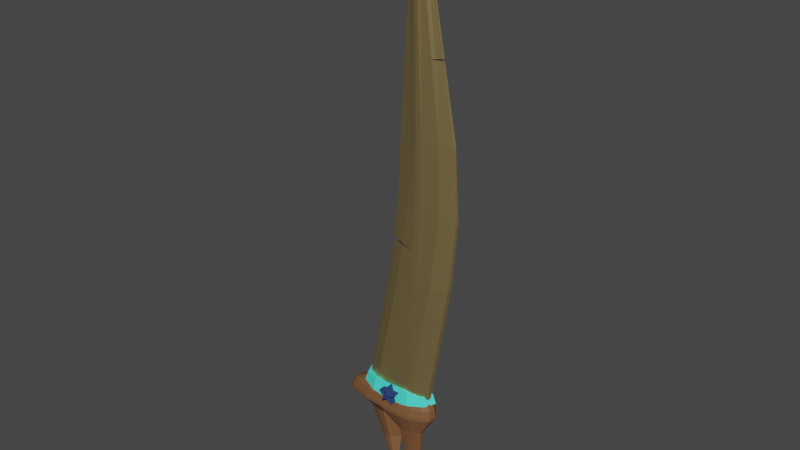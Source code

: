 # Source: espada.blend  (saved by Blender 2.93.20; exported with 4.5.12 LTS)
import bpy
from mathutils import Matrix  # noqa: F401  (used for matrix-valued properties, if any)

bpy.ops.wm.read_factory_settings(use_empty=True)
scene = bpy.context.scene
scene.name = 'Scene'

# ---- collections
col_collection = bpy.data.collections.new('Collection'); scene.collection.children.link(col_collection)

# ---- materials (node trees are filled in below, after node groups)
mat_material = bpy.data.materials.new('Material')
mat_material.alpha_threshold = 0.0
mat_material.use_transparent_shadow = False
mat_material.line_color = (0.0, 0.0, 0.0, 1.0)
mat_material_004 = bpy.data.materials.new('Material.004')
mat_material_004.use_transparent_shadow = False
mat_material_005 = bpy.data.materials.new('Material.005')
mat_material_005.use_transparent_shadow = False
mat_material_006 = bpy.data.materials.new('Material.006')
mat_material_006.use_transparent_shadow = False
mat_material_003 = bpy.data.materials.new('Material.003')
mat_material_003.use_transparent_shadow = False
mat_material_002 = bpy.data.materials.new('Material.002')
mat_material_002.use_transparent_shadow = False
mat_material_002.diffuse_color = (0.02732, 0.05127, 0.1529, 1.0)
mat_material_001 = bpy.data.materials.new('Material.001')
mat_material_001.alpha_threshold = 0.0
mat_material_001.use_transparent_shadow = False
mat_material_001.line_color = (0.0, 0.0, 0.0, 1.0)

# ---- material node trees
mat_material.use_nodes = True; mat_material.node_tree.nodes.clear()
_N = mat_material.node_tree.nodes; _L = mat_material.node_tree.links
n0 = _N.new('ShaderNodeOutputMaterial'); n0.name = 'Material Output'; n0.location = (300, 300)
n1 = _N.new('ShaderNodeBsdfPrincipled'); n1.name = 'Principled BSDF'; n1.location = (10, 300)
n1.distribution = 'GGX'
n1.subsurface_method = 'BURLEY'
n1.inputs[0].default_value = (0.196, 0.08927, 0.03853, 1.0)
n1.inputs[2].default_value = 0.4
n1.inputs[3].default_value = 1.45
n1.inputs[27].default_value = (0.0, 0.0, 0.0, 1.0)
n1.inputs[28].default_value = 1.0
_L.new(n1.outputs[0], n0.inputs[0])
n0.is_active_output = True
mat_material_004.use_nodes = True; mat_material_004.node_tree.nodes.clear()
_N = mat_material_004.node_tree.nodes; _L = mat_material_004.node_tree.links
n0 = _N.new('ShaderNodeBsdfPrincipled'); n0.name = 'Principled BSDF'; n0.location = (10, 300)
n0.distribution = 'GGX'
n0.subsurface_method = 'BURLEY'
n0.inputs[0].default_value = (0.8, 0.3192, 0.07893, 1.0)
n0.inputs[3].default_value = 1.45
n0.inputs[27].default_value = (0.0, 0.0, 0.0, 1.0)
n0.inputs[28].default_value = 1.0
n1 = _N.new('ShaderNodeOutputMaterial'); n1.name = 'Material Output'; n1.location = (300, 300)
_L.new(n0.outputs[0], n1.inputs[0])
n1.is_active_output = True
mat_material_005.use_nodes = True; mat_material_005.node_tree.nodes.clear()
_N = mat_material_005.node_tree.nodes; _L = mat_material_005.node_tree.links
n0 = _N.new('ShaderNodeBsdfPrincipled'); n0.name = 'Principled BSDF'; n0.location = (10, 300)
n0.distribution = 'GGX'
n0.subsurface_method = 'BURLEY'
n0.inputs[0].default_value = (0.8, 0.1859, 0.1577, 1.0)
n0.inputs[3].default_value = 1.45
n0.inputs[27].default_value = (0.0, 0.0, 0.0, 1.0)
n0.inputs[28].default_value = 1.0
n1 = _N.new('ShaderNodeOutputMaterial'); n1.name = 'Material Output'; n1.location = (300, 300)
_L.new(n0.outputs[0], n1.inputs[0])
n1.is_active_output = True
mat_material_006.use_nodes = True; mat_material_006.node_tree.nodes.clear()
_N = mat_material_006.node_tree.nodes; _L = mat_material_006.node_tree.links
n0 = _N.new('ShaderNodeBsdfPrincipled'); n0.name = 'Principled BSDF'; n0.location = (10, 300)
n0.distribution = 'GGX'
n0.subsurface_method = 'BURLEY'
n0.inputs[0].default_value = (0.8, 0.09001, 0.258, 1.0)
n0.inputs[3].default_value = 1.45
n0.inputs[27].default_value = (0.0, 0.0, 0.0, 1.0)
n0.inputs[28].default_value = 1.0
n1 = _N.new('ShaderNodeOutputMaterial'); n1.name = 'Material Output'; n1.location = (300, 300)
_L.new(n0.outputs[0], n1.inputs[0])
n1.is_active_output = True
mat_material_003.use_nodes = True; mat_material_003.node_tree.nodes.clear()
_N = mat_material_003.node_tree.nodes; _L = mat_material_003.node_tree.links
n0 = _N.new('ShaderNodeBsdfPrincipled'); n0.name = 'Principled BSDF'; n0.location = (10, 300)
n0.distribution = 'GGX'
n0.subsurface_method = 'BURLEY'
n0.inputs[0].default_value = (0.07762, 0.9647, 0.7801, 1.0)
n0.inputs[3].default_value = 1.45
n0.inputs[27].default_value = (0.0, 0.0, 0.0, 1.0)
n0.inputs[28].default_value = 1.0
n1 = _N.new('ShaderNodeOutputMaterial'); n1.name = 'Material Output'; n1.location = (300, 300)
_L.new(n0.outputs[0], n1.inputs[0])
n1.is_active_output = True
mat_material_001.use_nodes = True; mat_material_001.node_tree.nodes.clear()
_N = mat_material_001.node_tree.nodes; _L = mat_material_001.node_tree.links
n0 = _N.new('ShaderNodeOutputMaterial'); n0.name = 'Material Output'; n0.location = (300, 300)
n1 = _N.new('ShaderNodeBsdfPrincipled'); n1.name = 'Principled BSDF'; n1.location = (10, 300)
n1.distribution = 'GGX'
n1.subsurface_method = 'BURLEY'
n1.inputs[0].default_value = (0.5071, 0.3844, 0.1679, 1.0)
n1.inputs[1].default_value = 0.8015
n1.inputs[2].default_value = 0.4
n1.inputs[3].default_value = 1.45
n1.inputs[27].default_value = (0.0, 0.0, 0.0, 1.0)
n1.inputs[28].default_value = 1.0
_L.new(n1.outputs[0], n0.inputs[0])
n0.is_active_output = True

# ---- world
world_world = bpy.data.worlds.new('World'); scene.world = world_world
world_world.use_nodes = True; world_world.node_tree.nodes.clear()
_N = world_world.node_tree.nodes; _L = world_world.node_tree.links
n0 = _N.new('ShaderNodeOutputWorld'); n0.name = 'World Output'; n0.location = (300, 300)
n1 = _N.new('ShaderNodeBackground'); n1.name = 'Background'; n1.location = (10, 300)
n1.inputs[0].default_value = (0.05088, 0.05088, 0.05088, 1.0)
_L.new(n1.outputs[0], n0.inputs[0])
n0.is_active_output = True
world_world.color = (0.05088, 0.05088, 0.05088)
world_world.use_sun_shadow = False
world_world.sun_shadow_jitter_overblur = 0.0

# ---- meshes
me_cilindro = bpy.data.meshes.new('Cilindro')
me_cilindro.from_pydata([(-0.948, 1.105, -6.585), (-0.5079, 1.063, -6.585), (-0.1246, 0.8321, -6.585), (0.1483, 0.3936, -6.585), (0.2724, -0.1741, -6.585), (0.2303, -0.7695, -6.585), (0.0278, -1.282, -6.585), (-0.3065, -1.629, -6.585), (-0.7258, -1.784, -6.585), (-1.172, -1.761, -6.585), (-1.986, -1.545, -6.585), (-2.659, -1.009, -6.617), (-2.795, -0.6782, -6.617), (-2.823, -0.3174, -6.617), (-2.761, 0.3375, -6.585), (-2.162, 0.7383, -6.585), (-1.384, 0.9955, -6.585), (-1.359, -1.669, -6.585), (-0.823, 0.4066, -5.955), (-0.4822, 0.3818, -5.955), (-1.161, 0.3472, -5.955), (-0.1854, 0.257, -5.955), (0.02586, 0.02414, -5.955), (0.122, -0.2765, -5.955), (0.08935, -0.5921, -5.955), (-0.06742, -0.8648, -5.955), (-0.3263, -1.175, -5.955), (-0.4695, -1.253, -5.898), (-0.6398, -1.248, -5.898), (-1.639, -1.13, -5.955), (-1.949, -0.737, -5.975), (-2.054, -0.5552, -5.975), (-2.075, -0.3565, -5.975), (-1.98, 0.001933, -5.97), (-1.775, 0.2131, -5.955), (-1.539, 0.9105, -7.228), (-1.37, 0.8903, -7.228), (-1.697, -0.1806, -7.228), (-1.937, -0.1327, -7.228), (-2.195, 0.07499, -7.24), (-2.247, 0.205, -7.24), (-2.258, 0.3481, -7.24), (-2.234, 0.6079, -7.228), (-2.005, 0.7671, -7.228), (-1.706, 0.868, -7.228), (-1.477, 1.145, -8.221), (-1.355, 1.131, -8.221), (-1.59, 0.3446, -8.221), (-1.763, 0.3785, -8.221), (-1.949, 0.5296, -8.23), (-1.986, 0.6248, -8.23), (-1.994, 0.7299, -8.23), (-1.977, 0.9208, -8.221), (-1.812, 1.038, -8.221), (-1.597, 1.113, -8.221), (-1.336, 0.3878, -9.226), (-1.315, 0.3854, -9.226), (-1.356, 0.2482, -9.226), (-1.386, 0.2538, -9.226), (-1.419, 0.2798, -9.228), (-1.425, 0.2963, -9.228), (-1.427, 0.3146, -9.228), (-1.424, 0.3479, -9.226), (-1.395, 0.3687, -9.226), (-1.357, 0.3821, -9.226), (-0.417, 0.0709, -7.18), (-0.2568, -0.02749, -7.18), (-0.1427, -0.2151, -7.18), (-0.09078, -0.4587, -7.18), (-0.1084, -0.7138, -7.18), (-0.1931, -0.932, -7.18), (-0.3328, -1.08, -7.18), (-0.5081, -1.146, -7.18), (-0.6945, -1.139, -7.18), (-0.7729, -1.101, -7.18), (-0.4833, 0.2914, -8.153), (-0.3624, 0.2156, -8.153), (-0.2763, 0.07095, -8.153), (-0.2371, -0.1167, -8.153), (-0.2504, -0.3128, -8.153), (-0.3143, -0.4801, -8.153), (-0.4198, -0.5929, -8.153), (-0.552, -0.6439, -8.153), (-0.6927, -0.6384, -8.153), (-0.7519, -0.6098, -8.153), (-0.8363, -0.08656, -9.217), (-0.7857, -0.1185, -9.217), (-0.7497, -0.1791, -9.217), (-0.7333, -0.2576, -9.217), (-0.7389, -0.3396, -9.217), (-0.7656, -0.4094, -9.217), (-0.8098, -0.4564, -9.217), (-0.8651, -0.4776, -9.217), (-0.924, -0.4749, -9.217), (-0.9487, -0.4629, -9.217), (-0.4671, 0.8775, -6.253), (-0.4883, 1.04, -6.474), (-0.1071, 0.8117, -6.475), (-0.1075, 0.6638, -6.246), (0.1644, 0.3792, -6.475), (0.1447, 0.2747, -6.236), (0.2879, -0.1806, -6.475), (0.258, -0.2126, -6.231), (0.246, -0.7676, -6.475), (0.2194, -0.7194, -6.232), (0.04449, -1.273, -6.475), (0.03335, -1.164, -6.239), (-0.2881, -1.616, -6.475), (-0.2779, -1.477, -6.248), (-0.7051, -1.77, -6.475), (-0.6725, -1.623, -6.254), (-1.149, -1.748, -6.475), (-1.094, -1.606, -6.255), (-1.961, -1.534, -6.475), (-1.867, -1.411, -6.252), (-2.639, -1.007, -6.486), (-2.481, -0.9504, -6.267), (-2.774, -0.6793, -6.486), (-2.607, -0.6551, -6.265), (-2.802, -0.3224, -6.486), (-2.632, -0.3344, -6.265), (-2.731, 0.3253, -6.46), (-2.554, 0.2487, -6.248), (-2.136, 0.7196, -6.474), (-2.032, 0.5908, -6.25), (-0.926, 1.082, -6.474), (-0.8826, 0.92, -6.255), (-1.36, 0.973, -6.474), (-1.295, 0.8218, -6.255), (-0.9531, -0.3248, -9.533), (-0.9469, -0.3288, -9.533), (-0.9424, -0.3363, -9.533), (-0.9404, -0.346, -9.533), (-0.9411, -0.3562, -9.533), (-0.9444, -0.3648, -9.533), (-0.9498, -0.3706, -9.533), (-0.9567, -0.3732, -9.533), (-0.964, -0.3728, -9.533), (-0.967, -0.3713, -9.533)], [], [(97, 99, 3, 2), (21, 22, 100, 98), (22, 23, 102, 100), (23, 24, 104, 102), (24, 25, 106, 104), (25, 26, 108, 106), (26, 27, 110, 108), (27, 28, 112, 110), (28, 29, 114, 112), (29, 30, 116, 114), (30, 31, 118, 116), (31, 32, 120, 118), (32, 33, 122, 120), (33, 34, 124, 122), (34, 20, 128, 124), (12, 13, 41, 40), (5, 6, 70, 69), (19, 21, 98, 95), (96, 97, 2, 1), (127, 125, 0, 16), (20, 18, 126, 128), (123, 127, 16, 15), (121, 123, 15, 14), (119, 121, 14, 13), (117, 119, 13, 12), (115, 117, 12, 11), (113, 115, 11, 10), (111, 113, 10, 17, 9), (109, 111, 9, 8), (107, 109, 8, 7), (105, 107, 7, 6), (103, 105, 6, 5), (101, 103, 5, 4), (99, 101, 4, 3), (18, 19, 95, 126), (39, 40, 50, 49), (17, 10, 38, 37), (16, 0, 35, 44), (13, 14, 42, 41), (10, 11, 39, 38), (0, 1, 36, 35), (14, 15, 43, 42), (11, 12, 40, 39), (1, 17, 37, 36), (15, 16, 44, 43), (45, 46, 56, 55), (35, 36, 46, 45), (43, 44, 54, 53), (40, 41, 51, 50), (37, 38, 48, 47), (44, 35, 45, 54), (41, 42, 52, 51), (38, 39, 49, 48), (36, 37, 47, 46), (42, 43, 53, 52), (55, 56, 57, 58, 59, 60, 61, 62, 63, 64), (53, 54, 64, 63), (50, 51, 61, 60), (47, 48, 58, 57), (54, 45, 55, 64), (51, 52, 62, 61), (48, 49, 59, 58), (46, 47, 57, 56), (52, 53, 63, 62), (49, 50, 60, 59), (66, 67, 77, 76), (2, 3, 67, 66), (6, 7, 71, 70), (3, 4, 68, 67), (9, 17, 74, 73), (7, 8, 72, 71), (4, 5, 69, 68), (17, 1, 65, 74), (1, 2, 66, 65), (8, 9, 73, 72), (83, 84, 94, 93), (73, 74, 84, 83), (70, 71, 81, 80), (67, 68, 78, 77), (74, 65, 75, 84), (71, 72, 82, 81), (68, 69, 79, 78), (65, 66, 76, 75), (72, 73, 83, 82), (69, 70, 80, 79), (93, 94, 138, 137), (80, 81, 91, 90), (77, 78, 88, 87), (84, 75, 85, 94), (81, 82, 92, 91), (78, 79, 89, 88), (75, 76, 86, 85), (82, 83, 93, 92), (79, 80, 90, 89), (76, 77, 87, 86), (96, 125, 126, 95), (125, 127, 128, 126), (127, 123, 124, 128), (123, 121, 122, 124), (121, 119, 120, 122), (119, 117, 118, 120), (117, 115, 116, 118), (115, 113, 114, 116), (113, 111, 112, 114), (111, 109, 110, 112), (109, 107, 108, 110), (107, 105, 106, 108), (105, 103, 104, 106), (103, 101, 102, 104), (101, 99, 100, 102), (99, 97, 98, 100), (97, 96, 95, 98), (125, 96, 1, 0), (138, 129, 130, 131, 132, 133, 134, 135, 136, 137), (90, 91, 135, 134), (87, 88, 132, 131), (94, 85, 129, 138), (91, 92, 136, 135), (88, 89, 133, 132), (85, 86, 130, 129), (92, 93, 137, 136), (89, 90, 134, 133), (86, 87, 131, 130), (23, 22, 24), (25, 24, 22, 21), (26, 25, 21, 19), (19, 18, 27, 26), (18, 20, 28, 27), (33, 32, 31, 30), (34, 33, 30, 29), (20, 34, 29, 28)])
_uv = me_cilindro.uv_layers.new(name='MapaUV')
_uv.uv.foreach_set('vector', [0.8824, 0.5, 0.8235, 0.5, 0.8235, 0.5, 0.8824, 0.5, 0.8824, 0.5, 0.8235, 0.5, 0.8235, 0.5, 0.8824, 0.5, 0.8235, 0.5, 0.7647, 0.5, 0.7647, 0.5, 0.8235, 0.5, 0.7647, 0.5, 0.7059, 0.5, 0.7059, 0.5, 0.7647, 0.5, 0.7059, 0.5, 0.6471, 0.5, 0.6471, 0.5, 0.7059, 0.5, 0.6471, 0.5, 0.5882, 0.5, 0.5882, 0.5, 0.6471, 0.5, 0.5882, 0.5, 0.5294, 0.5, 0.5294, 0.5, 0.5882, 0.5, 0.5294, 0.5, 0.4706, 0.5, 0.4706, 0.5, 0.5294, 0.5, 0.4706, 0.5, 0.4118, 0.5, 0.4118, 0.5, 0.4706, 0.5, 0.4118, 0.5, 0.3529, 0.5, 0.3529, 0.5, 0.4118, 0.5, 0.3529, 0.5, 0.2941, 0.5, 0.2941, 0.5, 0.3529, 0.5, 0.2941, 0.5, 0.2353, 0.5, 0.2353, 0.5, 0.2941, 0.5, 0.2353, 0.5, 0.1765, 0.5, 0.1765, 0.5, 0.2353, 0.5, 0.1765, 0.5, 0.1176, 0.5, 0.1176, 0.5, 0.1765, 0.5, 0.1176, 0.5, 0.05882, 0.5, 0.05882, 0.5, 0.1176, 0.5, 0.2941, 0.5, 0.2353, 0.5, 0.2353, 0.5, 0.2941, 0.5, 0.7059, 0.5, 0.6471, 0.5, 0.6471, 0.5, 0.7059, 0.5, 0.9412, 0.5, 0.8824, 0.5, 0.8824, 0.5, 0.9412, 0.5, 0.9412, 0.5, 0.8824, 0.5, 0.8824, 0.5, 0.9412, 0.5, 0.05882, 0.5, 5.215e-08, 0.5, 5.215e-08, 0.5, 0.05882, 0.5, 0.05882, 0.5, 5.215e-08, 0.5, 5.215e-08, 0.5, 0.05882, 0.5, 0.1176, 0.5, 0.05882, 0.5, 0.05882, 0.5, 0.1176, 0.5, 0.1765, 0.5, 0.1176, 0.5, 0.1176, 0.5, 0.1765, 0.5, 0.2353, 0.5, 0.1765, 0.5, 0.1765, 0.5, 0.2353, 0.5, 0.2941, 0.5, 0.2353, 0.5, 0.2353, 0.5, 0.2941, 0.5, 0.3529, 0.5, 0.2941, 0.5, 0.2941, 0.5, 0.3529, 0.5, 0.4118, 0.5, 0.3529, 0.5, 0.3529, 0.5, 0.4118, 0.5, 0.4706, 0.5, 0.4118, 0.5, 0.4118, 0.5, 0.4439, 0.5, 0.4706, 0.5, 0.5294, 0.5, 0.4706, 0.5, 0.4706, 0.5, 0.5294, 0.5, 0.5882, 0.5, 0.5294, 0.5, 0.5294, 0.5, 0.5882, 0.5, 0.6471, 0.5, 0.5882, 0.5, 0.5882, 0.5, 0.6471, 0.5, 0.7059, 0.5, 0.6471, 0.5, 0.6471, 0.5, 0.7059, 0.5, 0.7647, 0.5, 0.7059, 0.5, 0.7059, 0.5, 0.7647, 0.5, 0.8235, 0.5, 0.7647, 0.5, 0.7647, 0.5, 0.8235, 0.5, 1.0, 0.5, 0.9412, 0.5, 0.9412, 0.5, 1.0, 0.5, 0.3529, 0.5, 0.2941, 0.5, 0.2941, 0.5, 0.3529, 0.5, 0.4439, 0.5, 0.4118, 0.5, 0.4118, 0.5, 0.4439, 0.5, 0.05882, 0.5, 5.215e-08, 0.5, 5.215e-08, 0.5, 0.05882, 0.5, 0.2353, 0.5, 0.1765, 0.5, 0.1765, 0.5, 0.2353, 0.5, 0.4118, 0.5, 0.3529, 0.5, 0.3529, 0.5, 0.4118, 0.5, 1.0, 0.5, 0.9412, 0.5, 0.9412, 0.5, 1.0, 0.5, 0.1765, 0.5, 0.1176, 0.5, 0.1176, 0.5, 0.1765, 0.5, 0.3529, 0.5, 0.2941, 0.5, 0.2941, 0.5, 0.3529, 0.5, 0.8367, 0.4738, 0.6685, 0.02856, 0.6685, 0.02856, 0.8367, 0.4738, 0.1176, 0.5, 0.05882, 0.5, 0.05882, 0.5, 0.1176, 0.5, 1.0, 0.5, 0.9412, 0.5, 0.9412, 0.5, 1.0, 0.5, 1.0, 0.5, 0.9412, 0.5, 0.9412, 0.5, 1.0, 0.5, 0.1176, 0.5, 0.05882, 0.5, 0.05882, 0.5, 0.1176, 0.5, 0.2941, 0.5, 0.2353, 0.5, 0.2353, 0.5, 0.2941, 0.5, 0.4439, 0.5, 0.4118, 0.5, 0.4118, 0.5, 0.4439, 0.5, 0.05882, 0.5, 5.215e-08, 0.5, 5.215e-08, 0.5, 0.05882, 0.5, 0.2353, 0.5, 0.1765, 0.5, 0.1765, 0.5, 0.2353, 0.5, 0.4118, 0.5, 0.3529, 0.5, 0.3529, 0.5, 0.4118, 0.5, 0.8367, 0.4738, 0.6685, 0.02856, 0.6685, 0.02856, 0.8367, 0.4738, 0.1765, 0.5, 0.1176, 0.5, 0.1176, 0.5, 0.1765, 0.5, 0.75, 0.49, 0.8367, 0.4738, 0.6685, 0.02856, 0.6237, 0.04595, 0.5585, 0.1054, 0.5192, 0.1843, 0.511, 0.2721, 0.5352, 0.357, 0.5883, 0.4274, 0.6633, 0.4738, 0.1176, 0.5, 0.05882, 0.5, 0.05882, 0.5, 0.1176, 0.5, 0.2941, 0.5, 0.2353, 0.5, 0.2353, 0.5, 0.2941, 0.5, 0.4439, 0.5, 0.4118, 0.5, 0.4118, 0.5, 0.4439, 0.5, 0.05882, 0.5, 5.215e-08, 0.5, 5.215e-08, 0.5, 0.05882, 0.5, 0.2353, 0.5, 0.1765, 0.5, 0.1765, 0.5, 0.2353, 0.5, 0.4118, 0.5, 0.3529, 0.5, 0.3529, 0.5, 0.4118, 0.5, 0.8367, 0.4738, 0.6685, 0.02856, 0.6685, 0.02856, 0.8367, 0.4738, 0.1765, 0.5, 0.1176, 0.5, 0.1176, 0.5, 0.1765, 0.5, 0.3529, 0.5, 0.2941, 0.5, 0.2941, 0.5, 0.3529, 0.5, 0.8824, 0.5, 0.8235, 0.5, 0.8235, 0.5, 0.8824, 0.5, 0.8824, 0.5, 0.8235, 0.5, 0.8235, 0.5, 0.8824, 0.5, 0.6471, 0.5, 0.5882, 0.5, 0.5882, 0.5, 0.6471, 0.5, 0.8235, 0.5, 0.7647, 0.5, 0.7647, 0.5, 0.8235, 0.5, 0.4706, 0.5, 0.4439, 0.5, 0.4439, 0.5, 0.4706, 0.5, 0.5882, 0.5, 0.5294, 0.5, 0.5294, 0.5, 0.5882, 0.5, 0.7647, 0.5, 0.7059, 0.5, 0.7059, 0.5, 0.7647, 0.5, 0.6685, 0.02856, 0.8367, 0.4738, 0.8367, 0.4738, 0.6685, 0.02856, 0.9412, 0.5, 0.8824, 0.5, 0.8824, 0.5, 0.9412, 0.5, 0.5294, 0.5, 0.4706, 0.5, 0.4706, 0.5, 0.5294, 0.5, 0.4706, 0.5, 0.4439, 0.5, 0.4439, 0.5, 0.4706, 0.5, 0.4706, 0.5, 0.4439, 0.5, 0.4439, 0.5, 0.4706, 0.5, 0.6471, 0.5, 0.5882, 0.5, 0.5882, 0.5, 0.6471, 0.5, 0.8235, 0.5, 0.7647, 0.5, 0.7647, 0.5, 0.8235, 0.5, 0.6685, 0.02856, 0.8367, 0.4738, 0.8367, 0.4738, 0.6685, 0.02856, 0.5882, 0.5, 0.5294, 0.5, 0.5294, 0.5, 0.5882, 0.5, 0.7647, 0.5, 0.7059, 0.5, 0.7059, 0.5, 0.7647, 0.5, 0.9412, 0.5, 0.8824, 0.5, 0.8824, 0.5, 0.9412, 0.5, 0.5294, 0.5, 0.4706, 0.5, 0.4706, 0.5, 0.5294, 0.5, 0.7059, 0.5, 0.6471, 0.5, 0.6471, 0.5, 0.7059, 0.5, 0.4706, 0.5, 0.4439, 0.5, 0.4439, 0.5, 0.4706, 0.5, 0.6471, 0.5, 0.5882, 0.5, 0.5882, 0.5, 0.6471, 0.5, 0.8235, 0.5, 0.7647, 0.5, 0.7647, 0.5, 0.8235, 0.5, 0.6685, 0.02856, 0.8367, 0.4738, 0.8367, 0.4738, 0.6685, 0.02856, 0.5882, 0.5, 0.5294, 0.5, 0.5294, 0.5, 0.5882, 0.5, 0.7647, 0.5, 0.7059, 0.5, 0.7059, 0.5, 0.7647, 0.5, 0.9412, 0.5, 0.8824, 0.5, 0.8824, 0.5, 0.9412, 0.5, 0.5294, 0.5, 0.4706, 0.5, 0.4706, 0.5, 0.5294, 0.5, 0.7059, 0.5, 0.6471, 0.5, 0.6471, 0.5, 0.7059, 0.5, 0.8824, 0.5, 0.8235, 0.5, 0.8235, 0.5, 0.8824, 0.5, 0.9412, 0.5, 1.0, 0.5, 1.0, 0.5, 0.9412, 0.5, 5.215e-08, 0.5, 0.05882, 0.5, 0.05882, 0.5, 5.215e-08, 0.5, 0.05882, 0.5, 0.1176, 0.5, 0.1176, 0.5, 0.05882, 0.5, 0.1176, 0.5, 0.1765, 0.5, 0.1765, 0.5, 0.1176, 0.5, 0.1765, 0.5, 0.2353, 0.5, 0.2353, 0.5, 0.1765, 0.5, 0.2353, 0.5, 0.2941, 0.5, 0.2941, 0.5, 0.2353, 0.5, 0.2941, 0.5, 0.3529, 0.5, 0.3529, 0.5, 0.2941, 0.5, 0.3529, 0.5, 0.4118, 0.5, 0.4118, 0.5, 0.3529, 0.5, 0.4118, 0.5, 0.4706, 0.5, 0.4706, 0.5, 0.4118, 0.5, 0.4706, 0.5, 0.5294, 0.5, 0.5294, 0.5, 0.4706, 0.5, 0.5294, 0.5, 0.5882, 0.5, 0.5882, 0.5, 0.5294, 0.5, 0.5882, 0.5, 0.6471, 0.5, 0.6471, 0.5, 0.5882, 0.5, 0.6471, 0.5, 0.7059, 0.5, 0.7059, 0.5, 0.6471, 0.5, 0.7059, 0.5, 0.7647, 0.5, 0.7647, 0.5, 0.7059, 0.5, 0.7647, 0.5, 0.8235, 0.5, 0.8235, 0.5, 0.7647, 0.5, 0.8235, 0.5, 0.8824, 0.5, 0.8824, 0.5, 0.8235, 0.5, 0.8824, 0.5, 0.9412, 0.5, 0.9412, 0.5, 0.8824, 0.5, 1.0, 0.5, 0.9412, 0.5, 0.9412, 0.5, 1.0, 0.5, 0.6685, 0.02856, 0.8367, 0.4738, 0.9117, 0.4274, 0.9648, 0.357, 0.989, 0.2721, 0.9808, 0.1843, 0.9415, 0.1054, 0.8763, 0.04595, 0.7941, 0.01409, 0.7059, 0.01409, 0.6471, 0.5, 0.5882, 0.5, 0.5882, 0.5, 0.6471, 0.5, 0.8235, 0.5, 0.7647, 0.5, 0.7647, 0.5, 0.8235, 0.5, 0.6685, 0.02856, 0.8367, 0.4738, 0.8367, 0.4738, 0.6685, 0.02856, 0.5882, 0.5, 0.5294, 0.5, 0.5294, 0.5, 0.5882, 0.5, 0.7647, 0.5, 0.7059, 0.5, 0.7059, 0.5, 0.7647, 0.5, 0.9412, 0.5, 0.8824, 0.5, 0.8824, 0.5, 0.9412, 0.5, 0.5294, 0.5, 0.4706, 0.5, 0.4706, 0.5, 0.5294, 0.5, 0.7059, 0.5, 0.6471, 0.5, 0.6471, 0.5, 0.7059, 0.5, 0.8824, 0.5, 0.8235, 0.5, 0.8235, 0.5, 0.8824, 0.5, 0.7647, 0.5, 0.8235, 0.5, 0.7059, 0.5, 0.6471, 0.5, 0.7059, 0.5, 0.8235, 0.5, 0.8824, 0.5, 0.5882, 0.5, 0.6471, 0.5, 0.8824, 0.5, 0.9412, 0.5, 0.9412, 0.5, 5.215e-08, 0.5, 0.5294, 0.5, 0.5882, 0.5, 5.215e-08, 0.5, 0.05882, 0.5, 0.4706, 0.5, 0.5294, 0.5, 0.1765, 0.5, 0.2353, 0.5, 0.2941, 0.5, 0.3529, 0.5, 0.1176, 0.5, 0.1765, 0.5, 0.3529, 0.5, 0.4118, 0.5, 0.05882, 0.5, 0.1176, 0.5, 0.4118, 0.5, 0.4706, 0.5])
me_cilindro.materials.append(mat_material)
me_cilindro.use_remesh_fix_poles = True
me_cilindro.use_remesh_preserve_attributes = False
me_cilindro.update()
me_esfera_geod_sica = bpy.data.meshes.new('Esfera geodésica')
me_esfera_geod_sica.from_pydata([(0.0, 0.0, -1.0), (0.7236, -0.5257, -0.4472), (-0.2764, -0.8506, -0.4472), (-0.8944, 0.0, -0.4472), (-0.2764, 0.8506, -0.4472), (0.7236, 0.5257, -0.4472), (0.2764, -0.8506, 0.4472), (-0.7236, -0.5257, 0.4472), (-0.7236, 0.5257, 0.4472), (0.2764, 0.8506, 0.4472), (0.8944, 0.0, 0.4472), (0.0, 0.0, 1.0)], [], [(0, 1, 2), (1, 0, 5), (0, 2, 3), (0, 3, 4), (0, 4, 5), (1, 5, 10), (2, 1, 6), (3, 2, 7), (4, 3, 8), (5, 4, 9), (1, 10, 6), (2, 6, 7), (3, 7, 8), (4, 8, 9), (5, 9, 10), (6, 10, 11), (7, 6, 11), (8, 7, 11), (9, 8, 11), (10, 9, 11)])
_uv = me_esfera_geod_sica.uv_layers.new(name='MapaUV')
_uv.uv.foreach_set('vector', [0.1818, 0.0, 0.2727, 0.1575, 0.09091, 0.1575, 0.2727, 0.1575, 0.3636, 0.0, 0.4545, 0.1575, 0.9091, 0.0, 1.0, 0.1575, 0.8182, 0.1575, 0.7273, 0.0, 0.8182, 0.1575, 0.6364, 0.1575, 0.5455, 0.0, 0.6364, 0.1575, 0.4545, 0.1575, 0.2727, 0.1575, 0.4545, 0.1575, 0.3636, 0.3149, 0.09091, 0.1575, 0.2727, 0.1575, 0.1818, 0.3149, 0.8182, 0.1575, 1.0, 0.1575, 0.9091, 0.3149, 0.6364, 0.1575, 0.8182, 0.1575, 0.7273, 0.3149, 0.4545, 0.1575, 0.6364, 0.1575, 0.5455, 0.3149, 0.2727, 0.1575, 0.3636, 0.3149, 0.1818, 0.3149, 0.09091, 0.1575, 0.1818, 0.3149, 0.0, 0.3149, 0.8182, 0.1575, 0.9091, 0.3149, 0.7273, 0.3149, 0.6364, 0.1575, 0.7273, 0.3149, 0.5455, 0.3149, 0.4545, 0.1575, 0.5455, 0.3149, 0.3636, 0.3149, 0.1818, 0.3149, 0.3636, 0.3149, 0.2727, 0.4724, 0.0, 0.3149, 0.1818, 0.3149, 0.09091, 0.4724, 0.7273, 0.3149, 0.9091, 0.3149, 0.8182, 0.4724, 0.5455, 0.3149, 0.7273, 0.3149, 0.6364, 0.4724, 0.3636, 0.3149, 0.5455, 0.3149, 0.4545, 0.4724])
me_esfera_geod_sica.materials.append(mat_material_004)
me_esfera_geod_sica.use_remesh_fix_poles = True
me_esfera_geod_sica.use_remesh_preserve_attributes = False
me_esfera_geod_sica.update()
me_esfera_geod_sica_001 = bpy.data.meshes.new('Esfera geodésica.001')
me_esfera_geod_sica_001.from_pydata([(0.0, 0.0, -1.0), (0.7236, -0.5257, -0.4472), (-0.2764, -0.8506, -0.4472), (-0.8944, 0.0, -0.4472), (-0.2764, 0.8506, -0.4472), (0.7236, 0.5257, -0.4472), (0.2764, -0.8506, 0.4472), (-0.7236, -0.5257, 0.4472), (-0.7236, 0.5257, 0.4472), (0.2764, 0.8506, 0.4472), (0.8944, 0.0, 0.4472), (0.0, 0.0, 1.0)], [], [(0, 1, 2), (1, 0, 5), (0, 2, 3), (0, 3, 4), (0, 4, 5), (1, 5, 10), (2, 1, 6), (3, 2, 7), (4, 3, 8), (5, 4, 9), (1, 10, 6), (2, 6, 7), (3, 7, 8), (4, 8, 9), (5, 9, 10), (6, 10, 11), (7, 6, 11), (8, 7, 11), (9, 8, 11), (10, 9, 11)])
_uv = me_esfera_geod_sica_001.uv_layers.new(name='MapaUV')
_uv.uv.foreach_set('vector', [0.1818, 0.0, 0.2727, 0.1575, 0.09091, 0.1575, 0.2727, 0.1575, 0.3636, 0.0, 0.4545, 0.1575, 0.9091, 0.0, 1.0, 0.1575, 0.8182, 0.1575, 0.7273, 0.0, 0.8182, 0.1575, 0.6364, 0.1575, 0.5455, 0.0, 0.6364, 0.1575, 0.4545, 0.1575, 0.2727, 0.1575, 0.4545, 0.1575, 0.3636, 0.3149, 0.09091, 0.1575, 0.2727, 0.1575, 0.1818, 0.3149, 0.8182, 0.1575, 1.0, 0.1575, 0.9091, 0.3149, 0.6364, 0.1575, 0.8182, 0.1575, 0.7273, 0.3149, 0.4545, 0.1575, 0.6364, 0.1575, 0.5455, 0.3149, 0.2727, 0.1575, 0.3636, 0.3149, 0.1818, 0.3149, 0.09091, 0.1575, 0.1818, 0.3149, 0.0, 0.3149, 0.8182, 0.1575, 0.9091, 0.3149, 0.7273, 0.3149, 0.6364, 0.1575, 0.7273, 0.3149, 0.5455, 0.3149, 0.4545, 0.1575, 0.5455, 0.3149, 0.3636, 0.3149, 0.1818, 0.3149, 0.3636, 0.3149, 0.2727, 0.4724, 0.0, 0.3149, 0.1818, 0.3149, 0.09091, 0.4724, 0.7273, 0.3149, 0.9091, 0.3149, 0.8182, 0.4724, 0.5455, 0.3149, 0.7273, 0.3149, 0.6364, 0.4724, 0.3636, 0.3149, 0.5455, 0.3149, 0.4545, 0.4724])
me_esfera_geod_sica_001.materials.append(mat_material_005)
me_esfera_geod_sica_001.use_remesh_fix_poles = True
me_esfera_geod_sica_001.use_remesh_preserve_attributes = False
me_esfera_geod_sica_001.update()
me_esfera_geod_sica_002 = bpy.data.meshes.new('Esfera geodésica.002')
me_esfera_geod_sica_002.from_pydata([(0.0, 0.0, -1.0), (0.7236, -0.5257, -0.4472), (-0.2764, -0.8506, -0.4472), (-0.8944, 0.0, -0.4472), (-0.2764, 0.8506, -0.4472), (0.7236, 0.5257, -0.4472), (0.2764, -0.8506, 0.4472), (-0.7236, -0.5257, 0.4472), (-0.7236, 0.5257, 0.4472), (0.2764, 0.8506, 0.4472), (0.8944, 0.0, 0.4472), (0.0, 0.0, 1.0)], [], [(0, 1, 2), (1, 0, 5), (0, 2, 3), (0, 3, 4), (0, 4, 5), (1, 5, 10), (2, 1, 6), (3, 2, 7), (4, 3, 8), (5, 4, 9), (1, 10, 6), (2, 6, 7), (3, 7, 8), (4, 8, 9), (5, 9, 10), (6, 10, 11), (7, 6, 11), (8, 7, 11), (9, 8, 11), (10, 9, 11)])
_uv = me_esfera_geod_sica_002.uv_layers.new(name='MapaUV')
_uv.uv.foreach_set('vector', [0.1818, 0.0, 0.2727, 0.1575, 0.09091, 0.1575, 0.2727, 0.1575, 0.3636, 0.0, 0.4545, 0.1575, 0.9091, 0.0, 1.0, 0.1575, 0.8182, 0.1575, 0.7273, 0.0, 0.8182, 0.1575, 0.6364, 0.1575, 0.5455, 0.0, 0.6364, 0.1575, 0.4545, 0.1575, 0.2727, 0.1575, 0.4545, 0.1575, 0.3636, 0.3149, 0.09091, 0.1575, 0.2727, 0.1575, 0.1818, 0.3149, 0.8182, 0.1575, 1.0, 0.1575, 0.9091, 0.3149, 0.6364, 0.1575, 0.8182, 0.1575, 0.7273, 0.3149, 0.4545, 0.1575, 0.6364, 0.1575, 0.5455, 0.3149, 0.2727, 0.1575, 0.3636, 0.3149, 0.1818, 0.3149, 0.09091, 0.1575, 0.1818, 0.3149, 0.0, 0.3149, 0.8182, 0.1575, 0.9091, 0.3149, 0.7273, 0.3149, 0.6364, 0.1575, 0.7273, 0.3149, 0.5455, 0.3149, 0.4545, 0.1575, 0.5455, 0.3149, 0.3636, 0.3149, 0.1818, 0.3149, 0.3636, 0.3149, 0.2727, 0.4724, 0.0, 0.3149, 0.1818, 0.3149, 0.09091, 0.4724, 0.7273, 0.3149, 0.9091, 0.3149, 0.8182, 0.4724, 0.5455, 0.3149, 0.7273, 0.3149, 0.6364, 0.4724, 0.3636, 0.3149, 0.5455, 0.3149, 0.4545, 0.4724])
me_esfera_geod_sica_002.materials.append(mat_material_006)
me_esfera_geod_sica_002.use_remesh_fix_poles = True
me_esfera_geod_sica_002.use_remesh_preserve_attributes = False
me_esfera_geod_sica_002.update()
me_cilindro_001 = bpy.data.meshes.new('Cilindro.001')
me_cilindro_001.from_pydata([(0.0, 1.0, -1.0), (-4.053e-08, 0.915, 1.0), (0.6428, 0.9675, -1.0), (0.5882, 0.9023, 1.0), (0.9848, 0.3751, -1.0), (0.9011, 0.3603, 1.0), (0.866, -0.5, -1.0), (0.7924, -0.4575, 1.0), (0.5003, -0.9582, -1.463), (0.4578, -0.8413, 1.463), (-0.5003, -0.9582, -1.463), (-0.4578, -0.8413, 1.463), (-0.866, -0.5, -1.0), (-0.7924, -0.4575, 1.0), (-0.9848, 0.3691, -1.0), (-0.9011, 0.3543, 1.0), (-0.6428, 0.9615, -1.0), (-0.5882, 0.8964, 1.0), (-0.1871, -0.9754, -1.893), (-0.1717, -0.8241, 1.893), (0.2076, -0.8241, 1.893), (0.2274, -0.9754, -1.893)], [], [(0, 1, 3, 2), (2, 3, 5, 4), (4, 5, 7, 6), (6, 7, 9, 8), (18, 19, 11, 10), (10, 11, 13, 12), (12, 13, 15, 14), (3, 1, 17, 15, 13, 11, 19, 20, 9, 7, 5), (14, 15, 17, 16), (16, 17, 1, 0), (0, 2, 4, 6, 8, 21, 18, 10, 12, 14, 16), (21, 20, 19, 18), (8, 9, 20, 21)])
_uv = me_cilindro_001.uv_layers.new(name='MapaUV')
_uv.uv.foreach_set('vector', [1.0, 0.5, 1.0, 1.0, 0.8889, 1.0, 0.8889, 0.5, 0.8889, 0.5, 0.8889, 1.0, 0.7778, 1.0, 0.7778, 0.5, 0.7778, 0.5, 0.7778, 1.0, 0.6667, 1.0, 0.6667, 0.5, 0.6667, 0.5, 0.6667, 1.0, 0.5556, 1.0, 0.5556, 0.5, 0.4844, 0.5, 0.4844, 1.0, 0.4444, 1.0, 0.4444, 0.5, 0.4444, 0.5, 0.4444, 1.0, 0.3333, 1.0, 0.3333, 0.5, 0.3333, 0.5, 0.3333, 1.0, 0.2222, 1.0, 0.2222, 0.5, 0.4043, 0.4339, 0.25, 0.49, 0.09573, 0.4339, 0.01365, 0.2917, 0.04215, 0.13, 0.1679, 0.02447, 0.227, 0.02447, 0.2795, 0.02447, 0.3321, 0.02447, 0.4578, 0.13, 0.4864, 0.2917, 0.2222, 0.5, 0.2222, 1.0, 0.1111, 1.0, 0.1111, 0.5, 0.1111, 0.5, 0.1111, 1.0, 4.47e-08, 1.0, 4.47e-08, 0.5, 0.75, 0.49, 0.9043, 0.4339, 0.9864, 0.2917, 0.9578, 0.13, 0.8321, 0.02447, 0.7795, 0.02447, 0.727, 0.02447, 0.6679, 0.02447, 0.5422, 0.13, 0.5136, 0.2917, 0.5957, 0.4339, 0.52, 0.5, 0.52, 1.0, 0.4844, 1.0, 0.4844, 0.5, 0.5556, 0.5, 0.5556, 1.0, 0.52, 1.0, 0.52, 0.5])
me_cilindro_001.materials.append(mat_material_003)
me_cilindro_001.use_remesh_fix_poles = True
me_cilindro_001.use_remesh_preserve_attributes = False
me_cilindro_001.update()
me_c_rculo = bpy.data.meshes.new('Círculo')
me_c_rculo.from_pydata([(-0.08314, 0.1144, 2.799), (-0.0516, 0.07102, 2.843), (2.608e-08, 0.2196, 2.843), (1.926e-08, 0.3538, 2.799), (-0.3365, 0.1093, 2.799), (-0.2088, 0.06785, 2.843), (-0.1345, -0.04371, 2.799), (-0.08348, -0.02713, 2.843), (-0.208, -0.2862, 2.799), (-0.1291, -0.1776, 2.843), (3.795e-08, -0.1414, 2.799), (2.98e-08, -0.08778, 2.843), (0.208, -0.2862, 2.799), (0.1291, -0.1776, 2.843), (0.1345, -0.04371, 2.799), (0.08348, -0.02713, 2.843), (0.3365, 0.1093, 2.799), (0.2088, 0.06785, 2.843), (0.08314, 0.1144, 2.799), (0.0516, 0.07102, 2.843), (1.926e-08, 0.3538, 2.481), (2.235e-08, 0.2302, 2.44), (-0.05408, 0.07444, 2.44), (-0.08314, 0.1144, 2.481), (-0.2189, 0.07112, 2.44), (-0.3365, 0.1093, 2.481), (-0.08751, -0.02843, 2.44), (-0.1345, -0.04371, 2.481), (-0.1353, -0.1862, 2.44), (-0.208, -0.2862, 2.481), (2.98e-08, -0.09201, 2.44), (3.795e-08, -0.1414, 2.481), (0.1353, -0.1862, 2.44), (0.208, -0.2862, 2.481), (0.08751, -0.02843, 2.44), (0.1345, -0.04371, 2.481), (0.2189, 0.07112, 2.44), (0.3365, 0.1093, 2.481), (0.05408, 0.07444, 2.44), (0.08314, 0.1144, 2.481)], [], [(39, 20, 3, 18), (25, 27, 6, 4), (35, 37, 16, 14), (29, 31, 10, 8), (27, 29, 8, 6), (37, 39, 18, 16), (31, 33, 12, 10), (1, 5, 7, 9, 11, 13, 15, 17, 19, 2), (33, 35, 14, 12), (23, 25, 4, 0), (1, 2, 3, 0), (5, 1, 0, 4), (7, 5, 4, 6), (9, 7, 6, 8), (11, 9, 8, 10), (13, 11, 10, 12), (15, 13, 12, 14), (17, 15, 14, 16), (19, 17, 16, 18), (2, 19, 18, 3), (22, 21, 38, 36, 34, 32, 30, 28, 26, 24), (23, 20, 21, 22), (25, 23, 22, 24), (27, 25, 24, 26), (29, 27, 26, 28), (31, 29, 28, 30), (33, 31, 30, 32), (35, 33, 32, 34), (37, 35, 34, 36), (39, 37, 36, 38), (20, 39, 38, 21), (20, 23, 0, 3)])
_uv = me_c_rculo.uv_layers.new(name='MapaUV')
_uv.uv.foreach_set('vector', [0.0, 0.0, 0.0, 0.0, 0.0, 0.0, 0.0, 0.0, 0.0, 0.0, 0.0, 0.0, 0.0, 0.0, 0.0, 0.0, 0.0, 0.0, 0.0, 0.0, 0.0, 0.0, 0.0, 0.0, 0.0, 0.0, 0.0, 0.0, 0.0, 0.0, 0.0, 0.0, 0.0, 0.0, 0.0, 0.0, 0.0, 0.0, 0.0, 0.0, 0.0, 0.0, 0.0, 0.0, 0.0, 0.0, 0.0, 0.0, 0.0, 0.0, 0.0, 0.0, 0.0, 0.0, 0.0, 0.0, 0.0, 0.0, 0.0, 0.0, 0.0, 0.0, 0.0, 0.0, 0.0, 0.0, 0.0, 0.0, 0.0, 0.0, 0.0, 0.0, 0.0, 0.0, 0.0, 0.0, 0.0, 0.0, 0.0, 0.0, 0.0, 0.0, 0.0, 0.0, 0.0, 0.0, 0.0, 0.0, 0.0, 0.0, 0.0, 0.0, 0.0, 0.0, 0.0, 0.0, 0.0, 0.0, 0.0, 0.0, 0.0, 0.0, 0.0, 0.0, 0.0, 0.0, 0.0, 0.0, 0.0, 0.0, 0.0, 0.0, 0.0, 0.0, 0.0, 0.0, 0.0, 0.0, 0.0, 0.0, 0.0, 0.0, 0.0, 0.0, 0.0, 0.0, 0.0, 0.0, 0.0, 0.0, 0.0, 0.0, 0.0, 0.0, 0.0, 0.0, 0.0, 0.0, 0.0, 0.0, 0.0, 0.0, 0.0, 0.0, 0.0, 0.0, 0.0, 0.0, 0.0, 0.0, 0.0, 0.0, 0.0, 0.0, 0.0, 0.0, 0.0, 0.0, 0.0, 0.0, 0.0, 0.0, 0.0, 0.0, 0.0, 0.0, 0.0, 0.0, 0.0, 0.0, 0.0, 0.0, 0.0, 0.0, 0.0, 0.0, 0.0, 0.0, 0.0, 0.0, 0.0, 0.0, 0.0, 0.0, 0.0, 0.0, 0.0, 0.0, 0.0, 0.0, 0.0, 0.0, 0.0, 0.0, 0.0, 0.0, 0.0, 0.0, 0.0, 0.0, 0.0, 0.0, 0.0, 0.0, 0.0, 0.0, 0.0, 0.0, 0.0, 0.0, 0.0, 0.0, 0.0, 0.0, 0.0, 0.0, 0.0, 0.0, 0.0, 0.0, 0.0, 0.0, 0.0, 0.0, 0.0, 0.0, 0.0, 0.0, 0.0, 0.0, 0.0, 0.0, 0.0, 0.0, 0.0, 0.0, 0.0, 0.0, 0.0, 0.0, 0.0, 0.0, 0.0, 0.0, 0.0, 0.0, 0.0, 0.0, 0.0, 0.0, 0.0, 0.0, 0.0, 0.0, 0.0, 0.0, 0.0, 0.0, 0.0, 0.0, 0.0, 0.0, 0.0, 0.0, 0.0, 0.0, 0.0, 0.0, 0.0, 0.0, 0.0, 0.0, 0.0, 0.0, 0.0, 0.0, 0.0, 0.0, 0.0, 0.0])
me_c_rculo.materials.append(mat_material_002)
me_c_rculo.use_remesh_fix_poles = True
me_c_rculo.use_remesh_preserve_attributes = False
me_c_rculo.update()
me_cilindro_002 = bpy.data.meshes.new('Cilindro.002')
me_cilindro_002.from_pydata([(-0.4274, -0.228, 8.145), (-0.4787, -0.2193, 8.034), (-0.3829, -0.254, 8.241), (-0.3514, -0.2943, 8.309), (-0.3371, -0.3437, 8.34), (-0.3419, -0.3952, 8.33), (-0.3652, -0.4417, 8.279), (-0.4039, -0.6004, 8.196), (-0.3717, -0.9367, 8.02), (-0.3974, -0.9367, 7.907), (-0.5536, -0.6001, 7.871), (-0.5922, -0.4415, 7.788), (-0.6155, -0.3954, 7.737), (-0.6204, -0.3445, 7.727), (-0.6061, -0.2956, 7.758), (-0.5746, -0.2553, 7.826), (-0.5301, -0.2287, 7.922), (-0.2817, 0.3749, -2.092), (-0.0453, 0.14, 0.09624), (-0.05274, 0.1533, -0.09624), (-0.07447, 0.01342, 2.09), (0.3192, 0.1215, 0.09624), (0.09952, 0.346, -2.092), (0.2487, -0.001473, 2.09), (0.312, 0.134, -0.09624), (0.635, 0.04001, 0.09624), (0.4306, 0.2228, -2.092), (0.5287, -0.06188, 2.089), (0.6282, 0.05003, -0.09624), (0.8591, -0.1077, 0.09624), (0.6658, -0.0001192, -2.092), (0.7274, -0.1689, 2.088), (0.8525, -0.1021, -0.09624), (0.9609, -0.298, 0.09624), (0.7728, -0.2856, -2.092), (0.8178, -0.3068, 2.088), (0.9544, -0.2981, -0.09624), (0.9265, -0.4996, 0.09624), (0.7366, -0.5859, -2.092), (0.7873, -0.4533, 2.088), (0.92, -0.5054, -0.09624), (0.7606, -0.6775, 0.09624), (0.5622, -0.8492, -2.092), (0.6402, -0.5832, 2.088), (0.7539, -0.6884, -0.09624), (0.4859, -0.9279, 0.09624), (0.2739, -1.158, -2.092), (0.3966, -0.8003, 2.089), (0.4789, -0.9422, -0.09624), (-0.07945, -1.12, 0.09852), (-0.1921, -1.246, -2.07), (-0.1041, -1.049, 2.074), (-0.08307, -1.128, -0.09221), (-0.2622, -1.118, 0.09852), (-0.383, -1.243, -2.069), (-0.2661, -1.048, 2.075), (-0.2659, -1.125, -0.09221), (-0.5753, -0.9177, 0.09624), (-0.8345, -1.137, -2.091), (-0.5441, -0.794, 2.092), (-0.5831, -0.9316, -0.09624), (-0.8479, -0.6657, 0.09624), (-1.118, -0.8235, -2.09), (-0.7858, -0.576, 2.092), (-0.8557, -0.6759, -0.09624), (-1.012, -0.4973, 0.09624), (-1.288, -0.5736, -2.089), (-0.9313, -0.4524, 2.092), (-1.02, -0.5027, -0.09624), (-1.046, -0.3126, 0.09624), (-1.323, -0.2997, -2.089), (-0.9614, -0.3173, 2.092), (-1.054, -0.3127, -0.09624), (-0.9451, -0.137, 0.09624), (-1.218, -0.03827, -2.089), (-0.8721, -0.1889, 2.092), (-0.953, -0.132, -0.09624), (-0.723, 0.006823, 0.09624), (-0.9877, 0.1761, -2.09), (-0.6752, -0.08384, 2.092), (-0.7308, 0.01614, -0.09624), (-0.409, 0.1013, 0.09624), (-0.6611, 0.3172, -2.091), (-0.3969, -0.01457, 2.091), (-0.4167, 0.1134, -0.09624), (-0.823, 0.4066, -5.955), (-0.4822, 0.3818, -5.955), (-1.161, 0.3472, -5.955), (-0.1854, 0.257, -5.955), (0.02586, 0.02414, -5.955), (0.122, -0.2765, -5.955), (0.08935, -0.5921, -5.955), (-0.06742, -0.8648, -5.955), (-0.3263, -1.175, -5.955), (-0.4695, -1.253, -5.898), (-0.6398, -1.248, -5.898), (-1.639, -1.13, -5.955), (-1.949, -0.737, -5.975), (-2.054, -0.5552, -5.975), (-2.075, -0.3565, -5.975), (-1.98, 0.001933, -5.97), (-1.775, 0.2131, -5.955), (-0.9837, -0.7452, -1.004), (-1.006, -0.7585, -1.189), (-1.15, -0.5351, -0.9759), (-1.179, -0.5434, -1.225), (-1.183, -0.3061, -0.9593), (-1.218, -0.3046, -1.26), (-0.3292, -1.187, -1.105), (-0.7099, -1.032, -1.039), (-0.7218, -1.042, -1.139), (-0.8576, 0.09295, -1.016), (-0.8804, 0.1075, -1.204), (-0.5441, 0.217, -1.076), (-0.5526, 0.2244, -1.15), (-1.179, -0.3064, -0.9552), (-1.079, -0.08866, -0.9742), (-1.112, -0.07655, -1.242), (-0.3378, 0.2528, -1.115), (0.2085, -0.1174, 4.26), (0.2105, -0.1289, 4.236), (0.00697, -0.08248, 4.255), (0.3475, -0.2131, 4.279), (0.3572, -0.2119, 4.223), (0.4112, -0.3198, 4.289), (0.4244, -0.3194, 4.217), (0.1128, -0.7294, 4.254), (0.1144, -0.7298, 4.242), (0.3897, -0.4328, 4.285), (0.4017, -0.4335, 4.219), (0.2871, -0.5212, 4.273), (0.2927, -0.5343, 4.228), (0.2081, -0.5939, 4.26), (0.006233, -0.7823, 4.253)], [], [(81, 84, 19, 18), (53, 56, 60, 57), (27, 23, 121, 120), (0, 1, 16, 15, 14, 13, 12, 11, 10, 9, 8, 7, 6, 5, 4, 3, 2), (73, 76, 80, 77), (25, 28, 32, 29), (45, 48, 52, 49), (65, 68, 72, 69), (21, 24, 28, 25), (37, 40, 44, 41), (57, 60, 64, 61), (77, 80, 84, 81), (29, 32, 36, 33), (49, 52, 56, 53), (20, 83, 16, 1), (69, 72, 76, 73), (41, 44, 48, 45), (61, 64, 68, 65), (33, 36, 40, 37), (47, 43, 131, 127), (67, 63, 11, 12), (23, 20, 1, 0, 121), (39, 35, 125, 129), (59, 55, 9, 10), (79, 75, 14, 15), (31, 27, 120, 123), (51, 47, 127, 133, 126, 7, 8), (18, 19, 24, 21), (71, 67, 12, 13), (43, 39, 129, 131), (63, 59, 10, 11), (83, 79, 15, 16), (35, 31, 123, 125), (55, 51, 8, 9), (75, 71, 13, 14), (18, 21, 22, 17), (24, 19, 20, 23), (21, 25, 26, 22), (28, 24, 23, 27), (25, 29, 30, 26), (32, 28, 27, 31), (29, 33, 34, 30), (36, 32, 31, 35), (33, 37, 38, 34), (40, 36, 35, 39), (37, 41, 42, 38), (44, 40, 39, 43), (41, 45, 46, 42), (48, 44, 43, 47), (45, 49, 50, 46), (52, 48, 47, 51), (49, 53, 108, 54, 50), (56, 52, 51, 55), (53, 57, 109, 108), (60, 56, 55, 59), (57, 61, 102, 109), (64, 60, 59, 63), (61, 65, 104, 102), (68, 64, 63, 67), (65, 69, 115, 106, 104), (72, 68, 67, 71), (69, 73, 116, 115), (76, 72, 71, 75), (73, 77, 111, 116), (80, 76, 75, 79), (77, 81, 113, 111), (84, 80, 79, 83), (81, 18, 17, 82, 114, 118, 113), (19, 84, 83, 20), (17, 22, 86, 85), (82, 17, 85, 87), (78, 82, 87, 101), (74, 78, 101, 100), (70, 74, 100, 99), (66, 70, 99, 98), (62, 66, 98, 97), (58, 62, 97, 96), (54, 58, 96, 95), (50, 54, 95, 94), (46, 50, 94, 93), (42, 46, 93, 92), (38, 42, 92, 91), (34, 38, 91, 90), (30, 34, 90, 89), (26, 30, 89, 88), (22, 26, 88, 86), (90, 91, 89), (100, 97, 98, 99), (101, 96, 97, 100), (92, 88, 89, 91), (93, 86, 88, 92), (86, 93, 94, 85), (85, 94, 95, 87), (87, 95, 96, 101), (117, 112, 78, 74), (110, 103, 62, 58), (112, 114, 82, 78), (105, 107, 70, 66), (108, 110, 58, 54), (103, 105, 66, 62), (107, 117, 74, 70), (102, 111, 113, 109), (109, 113, 118, 108), (108, 118, 114, 110), (104, 116, 111, 102), (104, 106, 116, 115), (116, 104, 106, 115), (110, 114, 112, 103), (103, 112, 117, 105), (107, 105, 117), (119, 121, 0, 2), (122, 119, 2, 3), (124, 122, 3, 4), (128, 124, 4, 5), (130, 128, 5, 6), (130, 119, 122, 128), (126, 132, 130, 6, 7), (119, 132, 126, 121), (130, 132, 119), (121, 127, 131, 120), (120, 131, 129, 123), (125, 123, 129), (124, 128, 122), (127, 121, 133)])
_uv = me_cilindro_002.uv_layers.new(name='MapaUV')
_uv.uv.foreach_set('vector', [0.05882, 0.7741, 0.05882, 0.7259, 5.215e-08, 0.7259, 5.215e-08, 0.7741, 0.4706, 0.7741, 0.4706, 0.7259, 0.4118, 0.7259, 0.4118, 0.7741, 0.8824, 1.0, 0.9412, 1.0, 0.9412, 1.0, 0.8824, 1.0, 0.3367, 0.4738, 0.25, 0.49, 0.1633, 0.4738, 0.08831, 0.4274, 0.03516, 0.357, 0.01102, 0.2721, 0.01916, 0.1843, 0.05848, 0.1054, 0.1237, 0.04595, 0.2059, 0.01409, 0.2941, 0.01409, 0.3763, 0.04595, 0.4415, 0.1054, 0.4808, 0.1843, 0.489, 0.2721, 0.4648, 0.357, 0.4117, 0.4274, 0.1765, 0.7741, 0.1765, 0.7259, 0.1176, 0.7259, 0.1176, 0.7741, 0.8824, 0.7741, 0.8824, 0.7259, 0.8235, 0.7259, 0.8235, 0.7741, 0.5882, 0.7741, 0.5882, 0.7259, 0.5294, 0.7259, 0.5294, 0.7741, 0.2941, 0.7741, 0.2941, 0.7259, 0.2353, 0.7259, 0.2353, 0.7741, 0.9412, 0.7741, 0.9412, 0.7259, 0.8824, 0.7259, 0.8824, 0.7741, 0.7059, 0.7741, 0.7059, 0.7259, 0.6471, 0.7259, 0.6471, 0.7741, 0.4118, 0.7741, 0.4118, 0.7259, 0.3529, 0.7259, 0.3529, 0.7741, 0.1176, 0.7741, 0.1176, 0.7259, 0.05882, 0.7259, 0.05882, 0.7741, 0.8235, 0.7741, 0.8235, 0.7259, 0.7647, 0.7259, 0.7647, 0.7741, 0.5294, 0.7741, 0.5294, 0.7259, 0.4706, 0.7259, 0.4706, 0.7741, 5.215e-08, 1.0, 0.05882, 1.0, 0.05882, 1.0, 5.215e-08, 1.0, 0.2353, 0.7741, 0.2353, 0.7259, 0.1765, 0.7259, 0.1765, 0.7741, 0.6471, 0.7741, 0.6471, 0.7259, 0.5882, 0.7259, 0.5882, 0.7741, 0.3529, 0.7741, 0.3529, 0.7259, 0.2941, 0.7259, 0.2941, 0.7741, 0.7647, 0.7741, 0.7647, 0.7259, 0.7059, 0.7259, 0.7059, 0.7741, 0.5882, 1.0, 0.6471, 1.0, 0.6471, 1.0, 0.5882, 1.0, 0.2941, 1.0, 0.3529, 1.0, 0.3529, 1.0, 0.2941, 1.0, 0.9412, 1.0, 1.0, 1.0, 1.0, 1.0, 0.9412, 1.0, 0.9412, 1.0, 0.7059, 1.0, 0.7647, 1.0, 0.7647, 1.0, 0.7059, 1.0, 0.4118, 1.0, 0.4706, 1.0, 0.4706, 1.0, 0.4118, 1.0, 0.1176, 1.0, 0.1765, 1.0, 0.1765, 1.0, 0.1176, 1.0, 0.8235, 1.0, 0.8824, 1.0, 0.8824, 1.0, 0.8235, 1.0, 0.5294, 1.0, 0.5882, 1.0, 0.5882, 1.0, 0.5729, 1.0, 0.5882, 1.0, 0.5882, 1.0, 0.5294, 1.0, 1.0, 0.7741, 1.0, 0.7259, 0.9412, 0.7259, 0.9412, 0.7741, 0.2353, 1.0, 0.2941, 1.0, 0.2941, 1.0, 0.2353, 1.0, 0.6471, 1.0, 0.7059, 1.0, 0.7059, 1.0, 0.6471, 1.0, 0.3529, 1.0, 0.4118, 1.0, 0.4118, 1.0, 0.3529, 1.0, 0.05882, 1.0, 0.1176, 1.0, 0.1176, 1.0, 0.05882, 1.0, 0.7647, 1.0, 0.8235, 1.0, 0.8235, 1.0, 0.7647, 1.0, 0.4706, 1.0, 0.5294, 1.0, 0.5294, 1.0, 0.4706, 1.0, 0.1765, 1.0, 0.2353, 1.0, 0.2353, 1.0, 0.1765, 1.0, 1.0, 0.7741, 0.9412, 0.7741, 0.9412, 0.5, 1.0, 0.5, 0.9412, 0.7259, 1.0, 0.7259, 1.0, 1.0, 0.9412, 1.0, 0.9412, 0.7741, 0.8824, 0.7741, 0.8824, 0.5, 0.9412, 0.5, 0.8824, 0.7259, 0.9412, 0.7259, 0.9412, 1.0, 0.8824, 1.0, 0.8824, 0.7741, 0.8235, 0.7741, 0.8235, 0.5, 0.8824, 0.5, 0.8235, 0.7259, 0.8824, 0.7259, 0.8824, 1.0, 0.8235, 1.0, 0.8235, 0.7741, 0.7647, 0.7741, 0.7647, 0.5, 0.8235, 0.5, 0.7647, 0.7259, 0.8235, 0.7259, 0.8235, 1.0, 0.7647, 1.0, 0.7647, 0.7741, 0.7059, 0.7741, 0.7059, 0.5, 0.7647, 0.5, 0.7059, 0.7259, 0.7647, 0.7259, 0.7647, 1.0, 0.7059, 1.0, 0.7059, 0.7741, 0.6471, 0.7741, 0.6471, 0.5, 0.7059, 0.5, 0.6471, 0.7259, 0.7059, 0.7259, 0.7059, 1.0, 0.6471, 1.0, 0.6471, 0.7741, 0.5882, 0.7741, 0.5882, 0.5, 0.6471, 0.5, 0.5882, 0.7259, 0.6471, 0.7259, 0.6471, 1.0, 0.5882, 1.0, 0.5882, 0.7741, 0.5294, 0.7741, 0.5294, 0.5, 0.5882, 0.5, 0.5294, 0.7259, 0.5882, 0.7259, 0.5882, 1.0, 0.5294, 1.0, 0.5294, 0.7741, 0.4706, 0.7741, 0.4706, 0.6219, 0.4706, 0.5, 0.5294, 0.5, 0.4706, 0.7259, 0.5294, 0.7259, 0.5294, 1.0, 0.4706, 1.0, 0.4706, 0.7741, 0.4118, 0.7741, 0.4118, 0.6318, 0.4706, 0.6219, 0.4118, 0.7259, 0.4706, 0.7259, 0.4706, 1.0, 0.4118, 1.0, 0.4118, 0.7741, 0.3529, 0.7741, 0.3529, 0.6361, 0.4118, 0.6318, 0.3529, 0.7259, 0.4118, 0.7259, 0.4118, 1.0, 0.3529, 1.0, 0.3529, 0.7741, 0.2941, 0.7741, 0.2941, 0.6383, 0.3529, 0.6361, 0.2941, 0.7259, 0.3529, 0.7259, 0.3529, 1.0, 0.2941, 1.0, 0.2941, 0.7741, 0.2353, 0.7741, 0.2353, 0.6422, 0.2353, 0.637, 0.2941, 0.6383, 0.2353, 0.7259, 0.2941, 0.7259, 0.2941, 1.0, 0.2353, 1.0, 0.2353, 0.7741, 0.1765, 0.7741, 0.1765, 0.6398, 0.2353, 0.6422, 0.1765, 0.7259, 0.2353, 0.7259, 0.2353, 1.0, 0.1765, 1.0, 0.1765, 0.7741, 0.1176, 0.7741, 0.1176, 0.6346, 0.1765, 0.6398, 0.1176, 0.7259, 0.1765, 0.7259, 0.1765, 1.0, 0.1176, 1.0, 0.1176, 0.7741, 0.05882, 0.7741, 0.05882, 0.6272, 0.1176, 0.6346, 0.05882, 0.7259, 0.1176, 0.7259, 0.1176, 1.0, 0.05882, 1.0, 0.05882, 0.7741, 5.215e-08, 0.7741, 5.215e-08, 0.5, 0.05882, 0.5, 0.05882, 0.6179, 0.02546, 0.6223, 0.05882, 0.6272, 5.215e-08, 0.7259, 0.05882, 0.7259, 0.05882, 1.0, 5.215e-08, 1.0, 1.0, 0.5, 0.9412, 0.5, 0.9412, 0.5, 1.0, 0.5, 0.05882, 0.5, 5.215e-08, 0.5, 5.215e-08, 0.5, 0.05882, 0.5, 0.1176, 0.5, 0.05882, 0.5, 0.05882, 0.5, 0.1176, 0.5, 0.1765, 0.5, 0.1176, 0.5, 0.1176, 0.5, 0.1765, 0.5, 0.2353, 0.5, 0.1765, 0.5, 0.1765, 0.5, 0.2353, 0.5, 0.2941, 0.5, 0.2353, 0.5, 0.2353, 0.5, 0.2941, 0.5, 0.3529, 0.5, 0.2941, 0.5, 0.2941, 0.5, 0.3529, 0.5, 0.4118, 0.5, 0.3529, 0.5, 0.3529, 0.5, 0.4118, 0.5, 0.4706, 0.5, 0.4118, 0.5, 0.4118, 0.5, 0.4706, 0.5, 0.5294, 0.5, 0.4706, 0.5, 0.4706, 0.5, 0.5294, 0.5, 0.5882, 0.5, 0.5294, 0.5, 0.5294, 0.5, 0.5882, 0.5, 0.6471, 0.5, 0.5882, 0.5, 0.5882, 0.5, 0.6471, 0.5, 0.7059, 0.5, 0.6471, 0.5, 0.6471, 0.5, 0.7059, 0.5, 0.7647, 0.5, 0.7059, 0.5, 0.7059, 0.5, 0.7647, 0.5, 0.8235, 0.5, 0.7647, 0.5, 0.7647, 0.5, 0.8235, 0.5, 0.8824, 0.5, 0.8235, 0.5, 0.8235, 0.5, 0.8824, 0.5, 0.9412, 0.5, 0.8824, 0.5, 0.8824, 0.5, 0.9412, 0.5, 0.7647, 0.5, 0.7059, 0.5, 0.8235, 0.5, 0.1765, 0.5, 0.3529, 0.5, 0.2941, 0.5, 0.2353, 0.5, 0.1176, 0.5, 0.4118, 0.5, 0.3529, 0.5, 0.1765, 0.5, 0.6471, 0.5, 0.8824, 0.5, 0.8235, 0.5, 0.7059, 0.5, 0.5882, 0.5, 0.9412, 0.5, 0.8824, 0.5, 0.6471, 0.5, 0.9412, 0.5, 0.5882, 0.5, 0.5294, 0.5, 5.215e-08, 0.5, 5.215e-08, 0.5, 0.5294, 0.5, 0.4706, 0.5, 0.05882, 0.5, 0.05882, 0.5, 0.4706, 0.5, 0.4118, 0.5, 0.1176, 0.5, 0.1765, 0.6062, 0.1176, 0.6111, 0.1176, 0.5, 0.1765, 0.5, 0.4118, 0.6192, 0.3529, 0.6129, 0.3529, 0.5, 0.4118, 0.5, 0.1176, 0.6111, 0.05882, 0.6179, 0.05882, 0.5, 0.1176, 0.5, 0.2941, 0.6084, 0.2353, 0.604, 0.2353, 0.5, 0.2941, 0.5, 0.4706, 0.6219, 0.4118, 0.6192, 0.4118, 0.5, 0.4706, 0.5, 0.3529, 0.6129, 0.2941, 0.6084, 0.2941, 0.5, 0.3529, 0.5, 0.2353, 0.604, 0.1765, 0.6062, 0.1765, 0.5, 0.2353, 0.5, 0.3529, 0.6361, 0.1176, 0.6346, 0.05882, 0.6272, 0.4118, 0.6318, 0.4118, 0.6318, 0.05882, 0.6272, 0.02546, 0.6223, 0.4706, 0.6219, 0.4706, 0.6219, 0.02546, 0.6223, 0.05882, 0.6179, 0.4118, 0.6192, 0.2941, 0.6383, 0.1765, 0.6398, 0.1176, 0.6346, 0.3529, 0.6361, 0.2941, 0.6383, 0.2353, 0.637, 0.1765, 0.6398, 0.2353, 0.6422, 0.1765, 0.6398, 0.2941, 0.6383, 0.2353, 0.637, 0.2353, 0.6422, 0.4118, 0.6192, 0.05882, 0.6179, 0.1176, 0.6111, 0.3529, 0.6129, 0.3529, 0.6129, 0.1176, 0.6111, 0.1765, 0.6062, 0.2941, 0.6084, 0.2353, 0.604, 0.2941, 0.6084, 0.1765, 0.6062, 0.8824, 1.0, 0.9412, 1.0, 0.9412, 1.0, 0.8824, 1.0, 0.8235, 1.0, 0.8824, 1.0, 0.8824, 1.0, 0.8235, 1.0, 0.7647, 1.0, 0.8235, 1.0, 0.8235, 1.0, 0.7647, 1.0, 0.7059, 1.0, 0.7647, 1.0, 0.7647, 1.0, 0.7059, 1.0, 0.6471, 1.0, 0.7059, 1.0, 0.7059, 1.0, 0.6471, 1.0, 0.6471, 1.0, 0.8824, 1.0, 0.8235, 1.0, 0.7059, 1.0, 0.5882, 1.0, 0.6231, 1.0, 0.6471, 1.0, 0.6471, 1.0, 0.5882, 1.0, 0.8824, 1.0, 0.6231, 1.0, 0.5882, 1.0, 0.9412, 1.0, 0.6471, 1.0, 0.6231, 1.0, 0.8824, 1.0, 0.9412, 1.0, 0.5882, 1.0, 0.6471, 1.0, 0.8824, 1.0, 0.8824, 1.0, 0.6471, 1.0, 0.7059, 1.0, 0.8235, 1.0, 0.7647, 1.0, 0.8235, 1.0, 0.7059, 1.0, 0.7647, 1.0, 0.7059, 1.0, 0.8235, 1.0, 0.5882, 1.0, 0.9412, 1.0, 0.5729, 1.0])
me_cilindro_002.materials.append(mat_material_001)
me_cilindro_002.use_remesh_fix_poles = True
me_cilindro_002.use_remesh_preserve_attributes = False
me_cilindro_002.update()

# ---- objects
ob_cilindro = bpy.data.objects.new('Cilindro', me_cilindro)
ob_esfera_geod_sica = bpy.data.objects.new('Esfera geodésica', me_esfera_geod_sica)
ob_esfera_geod_sica_001 = bpy.data.objects.new('Esfera geodésica.001', me_esfera_geod_sica_001)
ob_esfera_geod_sica_002 = bpy.data.objects.new('Esfera geodésica.002', me_esfera_geod_sica_002)
ob_cilindro_001 = bpy.data.objects.new('Cilindro.001', me_cilindro_001)
ob_c_rculo = bpy.data.objects.new('Círculo', me_c_rculo)
ob_cilindro_002 = bpy.data.objects.new('Cilindro.002', me_cilindro_002)

# ---- transforms, parenting, visibility, modifiers, constraints
ob_cilindro.location = (-0.9472, 0.3512, 1.431)
ob_cilindro.scale = (0.1302, 0.04554, 0.1302)
ob_esfera_geod_sica.location = (-1.055, 0.3358, 0.215)
ob_esfera_geod_sica.scale = (0.0369, 0.0369, 0.0369)
ob_esfera_geod_sica_001.location = (-1.044, 0.3392, 0.2627)
ob_esfera_geod_sica_001.scale = (0.03936, 0.03936, 0.03936)
ob_esfera_geod_sica_002.location = (-1.031, 0.3366, 0.3115)
ob_esfera_geod_sica_002.scale = (0.04571, 0.04571, 0.04571)
ob_cilindro_001.location = (-1.08, 0.3317, 0.6574)
ob_cilindro_001.scale = (0.1664, 0.05303, 0.01865)
ob_c_rculo.location = (-1.075, 0.5539, 0.6557)
ob_c_rculo.rotation_euler = (1.571, -0.0, 0.0)
ob_c_rculo.scale = (0.1073, 0.1073, 0.1073)
ob_cilindro_002.location = (-0.9472, 0.3512, 1.431)
ob_cilindro_002.scale = (0.1302, 0.04554, 0.1302)

# ---- collection membership
col_collection.objects.link(ob_cilindro)
col_collection.objects.link(ob_esfera_geod_sica)
col_collection.objects.link(ob_esfera_geod_sica_001)
col_collection.objects.link(ob_esfera_geod_sica_002)
col_collection.objects.link(ob_cilindro_001)
col_collection.objects.link(ob_c_rculo)
col_collection.objects.link(ob_cilindro_002)

# ---- scene / render settings (as saved in the file)
scene.frame_start = 1; scene.frame_end = 250; scene.frame_set(75)
scene.render.engine = 'BLENDER_EEVEE_NEXT'
scene.cycles.use_denoising = False
scene.cycles.samples = 128
scene.cycles.sampling_pattern = 'TABULATED_SOBOL'
scene.cycles.use_adaptive_sampling = False
scene.cycles.use_light_tree = False
scene.view_settings.view_transform = 'Filmic'
bpy.context.view_layer.update()

# ---- added for rendering (the .blend has no active camera and no usable light): camera, sun
cam_auto = bpy.data.cameras.new('AutoCamera')
cam_auto.lens = 50.0
cam_auto.sensor_width = 36.0
cam_auto.clip_end = 1000.0
ob_auto_camera = bpy.data.objects.new('AutoCamera', cam_auto)
scene.collection.objects.link(ob_auto_camera)
ob_auto_camera.location = (1.14742, -2.33278, 3.12005)
ob_auto_camera.rotation_euler = (1.09748, -7.21219e-08, 0.694738)
scene.camera = ob_auto_camera
light_auto_sun = bpy.data.lights.new('AutoSun', 'SUN')
light_auto_sun.energy = 3.0
light_auto_sun.angle = 0.0523599
ob_auto_sun = bpy.data.objects.new('AutoSun', light_auto_sun)
scene.collection.objects.link(ob_auto_sun)
ob_auto_sun.rotation_euler = (0.872665, 0.174533, 0.523599)
bpy.context.view_layer.update()
